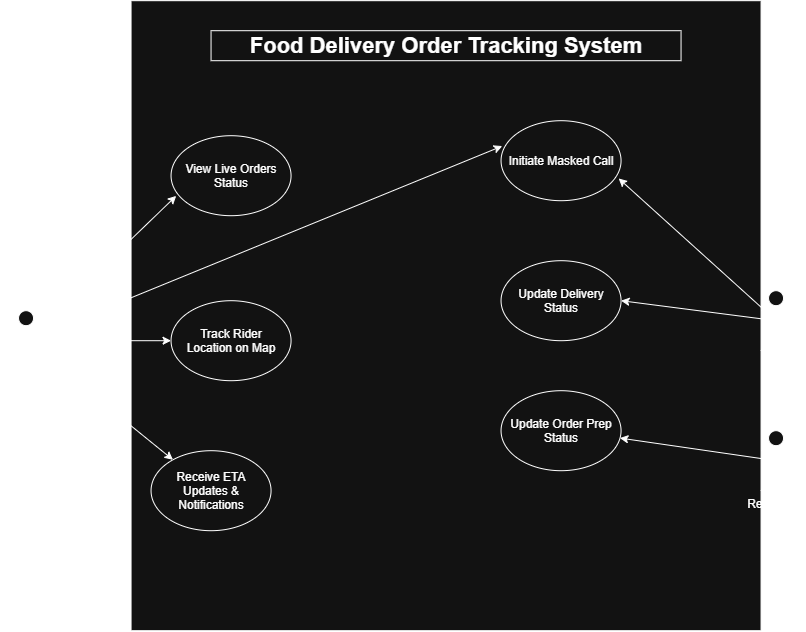

The diagram above was exported from draw.io. Its source (the exported page's mxGraphModel, read from the mxfile embedded in the PNG):
<mxGraphModel dx="1084" dy="1724" grid="1" gridSize="10" guides="1" tooltips="1" connect="1" arrows="1" fold="1" page="1" pageScale="1" pageWidth="827" pageHeight="1169" math="0" shadow="0">
  <root>
    <mxCell id="0" />
    <mxCell id="1" parent="0" />
    <mxCell id="M8rIikUQ15vlqB8NoFaA-1" parent="1" style="whiteSpace=wrap;html=1;aspect=fixed;align=center;" value="&lt;div style=&quot;&quot;&gt;&lt;br&gt;&lt;/div&gt;" vertex="1">
      <mxGeometry height="630" width="630" x="140" y="-580" as="geometry" />
    </mxCell>
    <mxCell id="M8rIikUQ15vlqB8NoFaA-16" edge="1" parent="1" source="M8rIikUQ15vlqB8NoFaA-2" style="rounded=0;orthogonalLoop=1;jettySize=auto;html=1;exitX=0.5;exitY=0.5;exitDx=0;exitDy=0;exitPerimeter=0;" target="M8rIikUQ15vlqB8NoFaA-9">
      <mxGeometry relative="1" as="geometry" />
    </mxCell>
    <mxCell id="M8rIikUQ15vlqB8NoFaA-18" edge="1" parent="1" source="M8rIikUQ15vlqB8NoFaA-2" style="rounded=0;orthogonalLoop=1;jettySize=auto;html=1;exitX=0.5;exitY=0.5;exitDx=0;exitDy=0;exitPerimeter=0;entryX=0;entryY=0.5;entryDx=0;entryDy=0;" target="M8rIikUQ15vlqB8NoFaA-7">
      <mxGeometry relative="1" as="geometry" />
    </mxCell>
    <mxCell id="M8rIikUQ15vlqB8NoFaA-2" parent="1" style="shape=umlActor;verticalLabelPosition=bottom;verticalAlign=top;html=1;outlineConnect=0;" value="Customer" vertex="1">
      <mxGeometry height="60" width="30" x="20" y="-270" as="geometry" />
    </mxCell>
    <mxCell id="M8rIikUQ15vlqB8NoFaA-20" edge="1" parent="1" source="M8rIikUQ15vlqB8NoFaA-5" style="rounded=0;orthogonalLoop=1;jettySize=auto;html=1;exitX=0.5;exitY=0.5;exitDx=0;exitDy=0;exitPerimeter=0;entryX=1;entryY=0.5;entryDx=0;entryDy=0;" target="M8rIikUQ15vlqB8NoFaA-10">
      <mxGeometry relative="1" as="geometry" />
    </mxCell>
    <mxCell id="M8rIikUQ15vlqB8NoFaA-5" parent="1" style="shape=umlActor;verticalLabelPosition=bottom;verticalAlign=top;html=1;outlineConnect=0;" value="Rider" vertex="1">
      <mxGeometry height="60" width="30" x="770" y="-290" as="geometry" />
    </mxCell>
    <mxCell id="M8rIikUQ15vlqB8NoFaA-6" parent="1" style="ellipse;whiteSpace=wrap;html=1;shapeInside=1;" value="View Live Orders Status" vertex="1">
      <mxGeometry height="80" width="120" x="180" y="-445" as="geometry" />
    </mxCell>
    <mxCell id="M8rIikUQ15vlqB8NoFaA-7" parent="1" style="ellipse;whiteSpace=wrap;html=1;shapeInside=1;" value="Track Rider Location on Map" vertex="1">
      <mxGeometry height="80" width="120" x="180" y="-280" as="geometry" />
    </mxCell>
    <mxCell id="M8rIikUQ15vlqB8NoFaA-8" parent="1" style="ellipse;whiteSpace=wrap;html=1;shapeInside=1;" value="Initiate Masked Call" vertex="1">
      <mxGeometry height="80" width="120" x="510" y="-460" as="geometry" />
    </mxCell>
    <mxCell id="M8rIikUQ15vlqB8NoFaA-9" parent="1" style="ellipse;whiteSpace=wrap;html=1;shapeInside=1;" value="Receive ETA Updates &amp;amp; Notifications" vertex="1">
      <mxGeometry height="80" width="120" x="160" y="-130" as="geometry" />
    </mxCell>
    <mxCell id="M8rIikUQ15vlqB8NoFaA-10" parent="1" style="ellipse;whiteSpace=wrap;html=1;shapeInside=1;" value="Update Delivery Status" vertex="1">
      <mxGeometry height="80" width="120" x="510" y="-320" as="geometry" />
    </mxCell>
    <mxCell id="M8rIikUQ15vlqB8NoFaA-11" parent="1" style="ellipse;whiteSpace=wrap;html=1;shapeInside=1;" value="Update Order Prep Status" vertex="1">
      <mxGeometry height="80" width="120" x="510" y="-190" as="geometry" />
    </mxCell>
    <mxCell id="M8rIikUQ15vlqB8NoFaA-17" edge="1" parent="1" source="M8rIikUQ15vlqB8NoFaA-2" style="rounded=0;orthogonalLoop=1;jettySize=auto;html=1;exitX=0.5;exitY=0.5;exitDx=0;exitDy=0;exitPerimeter=0;entryX=0.043;entryY=0.752;entryDx=0;entryDy=0;entryPerimeter=0;" target="M8rIikUQ15vlqB8NoFaA-6">
      <mxGeometry relative="1" as="geometry" />
    </mxCell>
    <mxCell id="M8rIikUQ15vlqB8NoFaA-19" edge="1" parent="1" source="M8rIikUQ15vlqB8NoFaA-2" style="rounded=0;orthogonalLoop=1;jettySize=auto;html=1;exitX=0.5;exitY=0.5;exitDx=0;exitDy=0;exitPerimeter=0;entryX=0.01;entryY=0.317;entryDx=0;entryDy=0;entryPerimeter=0;" target="M8rIikUQ15vlqB8NoFaA-8">
      <mxGeometry relative="1" as="geometry" />
    </mxCell>
    <mxCell id="M8rIikUQ15vlqB8NoFaA-22" edge="1" parent="1" source="M8rIikUQ15vlqB8NoFaA-5" style="rounded=0;orthogonalLoop=1;jettySize=auto;html=1;exitX=0.5;exitY=0.5;exitDx=0;exitDy=0;exitPerimeter=0;entryX=0.98;entryY=0.722;entryDx=0;entryDy=0;entryPerimeter=0;" target="M8rIikUQ15vlqB8NoFaA-8">
      <mxGeometry relative="1" as="geometry" />
    </mxCell>
    <mxCell id="M8rIikUQ15vlqB8NoFaA-24" parent="1" style="shape=umlActor;verticalLabelPosition=bottom;verticalAlign=top;html=1;outlineConnect=0;" value="Restaurant" vertex="1">
      <mxGeometry height="60" width="30" x="770" y="-150" as="geometry" />
    </mxCell>
    <mxCell id="M8rIikUQ15vlqB8NoFaA-26" edge="1" parent="1" source="M8rIikUQ15vlqB8NoFaA-24" style="rounded=0;orthogonalLoop=1;jettySize=auto;html=1;exitX=0.5;exitY=0.5;exitDx=0;exitDy=0;exitPerimeter=0;entryX=0.99;entryY=0.592;entryDx=0;entryDy=0;entryPerimeter=0;" target="M8rIikUQ15vlqB8NoFaA-11">
      <mxGeometry relative="1" as="geometry" />
    </mxCell>
    <mxCell id="M8rIikUQ15vlqB8NoFaA-27" parent="1" style="rounded=0;whiteSpace=wrap;html=1;" value="&lt;h1&gt;&lt;font style=&quot;font-size: 22px;&quot;&gt;Food Delivery Order Tracking System&lt;/font&gt;&lt;/h1&gt;" vertex="1">
      <mxGeometry height="30" width="470" x="220" y="-550" as="geometry" />
    </mxCell>
  </root>
</mxGraphModel>